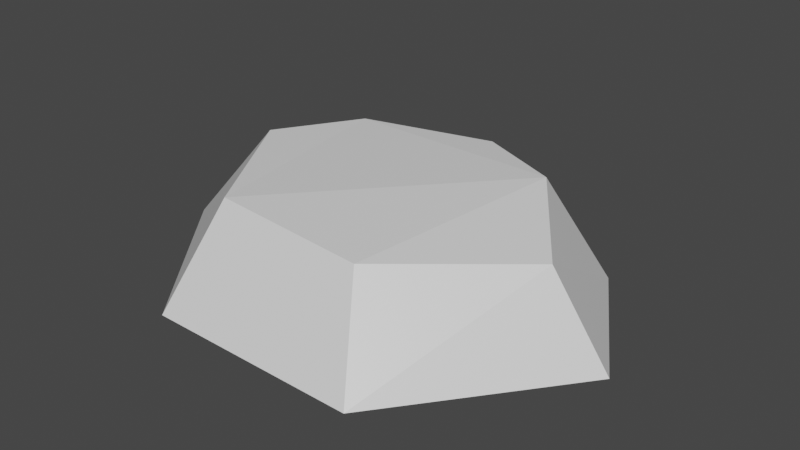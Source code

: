 # Source: FlatTopRock.blend  (saved by Blender 2.80.75; exported with 4.5.12 LTS)
import bpy
from mathutils import Matrix  # noqa: F401  (used for matrix-valued properties, if any)

bpy.ops.wm.read_factory_settings(use_empty=True)
scene = bpy.context.scene
scene.name = 'Scene'

# ---- collections
col_collection = bpy.data.collections.new('Collection'); scene.collection.children.link(col_collection)

# ---- materials (node trees are filled in below, after node groups)
mat_material = bpy.data.materials.new('Material')
mat_material.alpha_threshold = 0.0
mat_material.use_transparent_shadow = False
mat_material.line_color = (0.0, 0.0, 0.0, 1.0)

# ---- material node trees
mat_material.use_nodes = True; mat_material.node_tree.nodes.clear()
_N = mat_material.node_tree.nodes; _L = mat_material.node_tree.links
n0 = _N.new('ShaderNodeOutputMaterial'); n0.name = 'Material Output'; n0.location = (300, 300)
n1 = _N.new('ShaderNodeBsdfPrincipled'); n1.name = 'Principled BSDF'; n1.location = (10, 300)
n1.distribution = 'GGX'
n1.subsurface_method = 'BURLEY'
n1.inputs[2].default_value = 0.4
n1.inputs[3].default_value = 1.45
n1.inputs[27].default_value = (0.0, 0.0, 0.0, 1.0)
n1.inputs[28].default_value = 1.0
_L.new(n1.outputs[0], n0.inputs[0])
n0.is_active_output = True

# ---- world
world_world = bpy.data.worlds.new('World'); scene.world = world_world
world_world.use_nodes = True; world_world.node_tree.nodes.clear()
_N = world_world.node_tree.nodes; _L = world_world.node_tree.links
n0 = _N.new('ShaderNodeOutputWorld'); n0.name = 'World Output'; n0.location = (300, 300)
n1 = _N.new('ShaderNodeBackground'); n1.name = 'Background'; n1.location = (10, 300)
n1.inputs[0].default_value = (0.05088, 0.05088, 0.05088, 1.0)
_L.new(n1.outputs[0], n0.inputs[0])
n0.is_active_output = True
world_world.color = (0.05088, 0.05088, 0.05088)
world_world.use_sun_shadow = False
world_world.sun_shadow_jitter_overblur = 0.0

# ---- meshes
me_cube = bpy.data.meshes.new('Cube')
me_cube.from_pydata([(0.3519, 4.145, -0.1518), (0.4614, 2.152, 2.29), (3.752, 2.289, -0.2663), (2.604, 1.173, 2.339), (5.876, -1.313, -0.1767), (4.321, -1.174, 1.783), (2.6, -5.466, -0.2013), (1.55, -3.941, 1.989), (-2.623, -5.494, -0.0894), (-2.192, -3.879, 2.242), (-5.904, -1.442, -0.1534), (-4.021, -0.7432, 2.318), (-4.415, 1.849, -0.1621), (-2.768, 1.289, 2.311)], [], [(0, 3, 2), (2, 5, 4), (5, 6, 4), (7, 8, 6), (9, 10, 8), (13, 9, 3), (11, 12, 10), (13, 0, 12), (2, 8, 12), (0, 1, 3), (2, 3, 5), (5, 7, 6), (7, 9, 8), (9, 11, 10), (5, 3, 7), (3, 1, 13), (7, 3, 9), (13, 11, 9), (11, 13, 12), (13, 1, 0), (12, 0, 2), (2, 4, 6), (6, 8, 2), (8, 10, 12)])
_uv = me_cube.uv_layers.new(name='UVMap')
_uv.uv.foreach_set('vector', [1.0, 0.5, 0.8571, 1.0, 0.8571, 0.5, 0.8571, 0.5, 0.7143, 1.0, 0.7143, 0.5, 0.7143, 1.0, 0.5714, 0.5, 0.7143, 0.5, 0.5714, 1.0, 0.4286, 0.5, 0.5714, 0.5, 0.4286, 1.0, 0.2857, 0.5, 0.4286, 0.5, 0.06236, 0.3996, 0.1459, 0.03377, 0.4376, 0.3996, 0.2857, 1.0, 0.1429, 0.5, 0.2857, 0.5, 0.1429, 1.0, 2.98e-08, 0.5, 0.1429, 0.5, 0.9376, 0.3996, 0.6459, 0.03377, 0.5624, 0.3996, 1.0, 0.5, 1.0, 1.0, 0.8571, 1.0, 0.8571, 0.5, 0.8571, 1.0, 0.7143, 1.0, 0.7143, 1.0, 0.5714, 1.0, 0.5714, 0.5, 0.5714, 1.0, 0.4286, 1.0, 0.4286, 0.5, 0.4286, 1.0, 0.2857, 1.0, 0.2857, 0.5, 0.484, 0.1966, 0.4376, 0.3996, 0.3541, 0.03377, 0.4376, 0.3996, 0.25, 0.49, 0.06236, 0.3996, 0.3541, 0.03377, 0.4376, 0.3996, 0.1459, 0.03377, 0.06236, 0.3996, 0.01602, 0.1966, 0.1459, 0.03377, 0.2857, 1.0, 0.1429, 1.0, 0.1429, 0.5, 0.1429, 1.0, 2.98e-08, 1.0, 2.98e-08, 0.5, 0.5624, 0.3996, 0.75, 0.49, 0.9376, 0.3996, 0.9376, 0.3996, 0.984, 0.1966, 0.8541, 0.03377, 0.8541, 0.03377, 0.6459, 0.03377, 0.9376, 0.3996, 0.6459, 0.03377, 0.516, 0.1966, 0.5624, 0.3996])
me_cube.materials.append(mat_material)
me_cube.use_remesh_preserve_volume = False
me_cube.use_remesh_preserve_attributes = False
me_cube.use_mirror_vertex_groups = False
me_cube.update()

# ---- objects
ob_cube = bpy.data.objects.new('Cube', me_cube)

# ---- transforms, parenting, visibility, modifiers, constraints
ob_cube.location = (0.0, 0.0, 0.0)
ob_cube.lock_rotations_4d = False
ob_cube.empty_display_type = 'ARROWS'
ob_cube.lineart.crease_threshold = 0.0

# ---- collection membership
col_collection.objects.link(ob_cube)

# ---- scene / render settings (as saved in the file)
scene.frame_start = 1; scene.frame_end = 250; scene.frame_set(1)
scene.render.engine = 'BLENDER_EEVEE_NEXT'
scene.cycles.use_denoising = False
scene.cycles.samples = 128
scene.cycles.sampling_pattern = 'TABULATED_SOBOL'
scene.cycles.use_adaptive_sampling = False
scene.cycles.use_light_tree = False
scene.view_settings.view_transform = 'Filmic'
bpy.context.view_layer.update()

# ---- added for rendering (the .blend has no active camera and no usable light): camera, sun
cam_auto = bpy.data.cameras.new('AutoCamera')
cam_auto.lens = 50.0
cam_auto.sensor_width = 36.0
cam_auto.clip_end = 1000.0
ob_auto_camera = bpy.data.objects.new('AutoCamera', cam_auto)
scene.collection.objects.link(ob_auto_camera)
ob_auto_camera.location = (14.2739, -17.8201, 12.4666)
ob_auto_camera.rotation_euler = (1.09748, -7.21219e-08, 0.694738)
scene.camera = ob_auto_camera
light_auto_sun = bpy.data.lights.new('AutoSun', 'SUN')
light_auto_sun.energy = 3.0
light_auto_sun.angle = 0.0523599
ob_auto_sun = bpy.data.objects.new('AutoSun', light_auto_sun)
scene.collection.objects.link(ob_auto_sun)
ob_auto_sun.rotation_euler = (0.872665, 0.174533, 0.523599)
bpy.context.view_layer.update()
